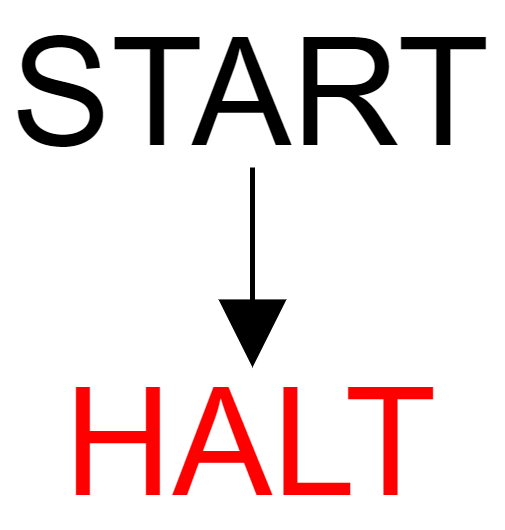

The diagram above was exported from draw.io. Its source (the exported page's mxGraphModel, read from the mxfile embedded in the PNG):
<mxGraphModel dx="1550" dy="2029" grid="1" gridSize="10" guides="1" tooltips="1" connect="1" arrows="1" fold="1" page="1" pageScale="1" pageWidth="850" pageHeight="1100" math="0" shadow="0">
  <root>
    <mxCell id="0" />
    <mxCell id="1" parent="0" />
    <mxCell id="2" value="HALT" style="text;html=1;strokeColor=none;fillColor=none;align=center;verticalAlign=middle;whiteSpace=wrap;rounded=0;fontSize=30;fontColor=#FF0000;" parent="1" vertex="1">
      <mxGeometry x="30" y="70" width="80" height="30" as="geometry" />
    </mxCell>
    <mxCell id="5" style="edgeStyle=none;html=1;exitX=0.5;exitY=1;exitDx=0;exitDy=0;entryX=0.5;entryY=0;entryDx=0;entryDy=0;endArrow=block;endFill=1;endSize=11;" parent="1" source="4" target="2" edge="1">
      <mxGeometry relative="1" as="geometry" />
    </mxCell>
    <mxCell id="4" value="START" style="text;html=1;strokeColor=none;fillColor=none;align=center;verticalAlign=middle;whiteSpace=wrap;rounded=0;fontSize=30;" parent="1" vertex="1">
      <mxGeometry x="20" width="100" height="30" as="geometry" />
    </mxCell>
  </root>
</mxGraphModel>